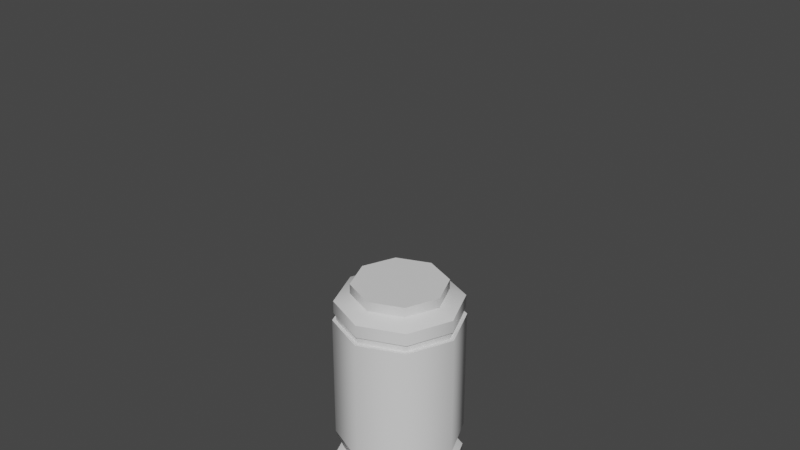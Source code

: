 # Source: up_cann02_A1_.blend  (saved by Blender 3.6.11; exported with 4.5.12 LTS)
import bpy
from mathutils import Matrix  # noqa: F401  (used for matrix-valued properties, if any)

bpy.ops.wm.read_factory_settings(use_empty=True)
scene = bpy.context.scene
scene.name = 'Scene'

# ---- collections
col_collection = bpy.data.collections.new('Collection'); scene.collection.children.link(col_collection)

# ---- materials (node trees are filled in below, after node groups)
mat_upcan = bpy.data.materials.new('upCAN')
mat_upcan.use_transparent_shadow = False
mat_hps = bpy.data.materials.new('hps')
mat_hps.use_transparent_shadow = False

# ---- node groups
ng_auto_smooth = bpy.data.node_groups.new('Auto Smooth', 'GeometryNodeTree')
_s = ng_auto_smooth.interface.new_socket(name='Geometry', in_out='OUTPUT', socket_type='NodeSocketGeometry')
_s = ng_auto_smooth.interface.new_socket(name='Geometry', in_out='INPUT', socket_type='NodeSocketGeometry')
_s = ng_auto_smooth.interface.new_socket(name='Angle', in_out='INPUT', socket_type='NodeSocketFloat')
_s.subtype = 'ANGLE'
_s.min_value = 0.0
_s.max_value = 3.142
ng_auto_smooth.is_modifier = True
_N = ng_auto_smooth.nodes; _L = ng_auto_smooth.links
n0 = _N.new('NodeGroupOutput'); n0.name = 'Group Output'; n0.location = (480, -100)
n1 = _N.new('NodeGroupInput'); n1.name = 'Group Input'; n1.location = (-420, -300)
n2 = _N.new('NodeGroupInput'); n2.name = 'Group Input.001'; n2.location = (-60, -100)
n3 = _N.new('GeometryNodeSetShadeSmooth'); n3.name = 'Set Shade Smooth'; n3.location = (120, -100)
n3.domain = 'EDGE'
n4 = _N.new('GeometryNodeSetShadeSmooth'); n4.name = 'Set Shade Smooth.001'; n4.location = (300, -100)
n5 = _N.new('GeometryNodeInputMeshEdgeAngle'); n5.name = 'Edge Angle'; n5.location = (-420, -220)
n6 = _N.new('GeometryNodeInputEdgeSmooth'); n6.name = 'Is Edge Smooth'; n6.location = (-60, -160)
n7 = _N.new('GeometryNodeInputShadeSmooth'); n7.name = 'Is Face Smooth'; n7.location = (-240, -340)
n8 = _N.new('FunctionNodeBooleanMath'); n8.name = 'Boolean Math'; n8.location = (-60, -220)
n9 = _N.new('FunctionNodeCompare'); n9.name = 'Compare'; n9.location = (-240, -180)
n9.operation = 'LESS_EQUAL'
_L.new(n5.outputs[0], n9.inputs[0])
_L.new(n4.outputs[0], n0.inputs[0])
_L.new(n1.outputs[1], n9.inputs[1])
_L.new(n9.outputs[0], n8.inputs[0])
_L.new(n7.outputs[0], n8.inputs[1])
_L.new(n2.outputs[0], n3.inputs[0])
_L.new(n6.outputs[0], n3.inputs[1])
_L.new(n3.outputs[0], n4.inputs[0])
_L.new(n8.outputs[0], n3.inputs[2])
n0.is_active_output = True

# ---- material node trees
mat_upcan.use_nodes = True; mat_upcan.node_tree.nodes.clear()
_N = mat_upcan.node_tree.nodes; _L = mat_upcan.node_tree.links
n0 = _N.new('ShaderNodeBsdfPrincipled'); n0.name = 'Principled BSDF'; n0.location = (10, 300)
n0.distribution = 'GGX'
n0.subsurface_method = 'RANDOM_WALK_SKIN'
n0.inputs[3].default_value = 1.45
n0.inputs[27].default_value = (0.0, 0.0, 0.0, 1.0)
n0.inputs[28].default_value = 1.0
n1 = _N.new('ShaderNodeOutputMaterial'); n1.name = 'Material Output'; n1.location = (300, 300)
_L.new(n0.outputs[0], n1.inputs[0])
n1.is_active_output = True
mat_hps.use_nodes = True; mat_hps.node_tree.nodes.clear()
_N = mat_hps.node_tree.nodes; _L = mat_hps.node_tree.links
n0 = _N.new('ShaderNodeBsdfPrincipled'); n0.name = 'Principled BSDF'; n0.location = (10, 300)
n0.distribution = 'GGX'
n0.subsurface_method = 'RANDOM_WALK_SKIN'
n0.inputs[3].default_value = 1.45
n0.inputs[27].default_value = (0.0, 0.0, 0.0, 1.0)
n0.inputs[28].default_value = 1.0
n1 = _N.new('ShaderNodeOutputMaterial'); n1.name = 'Material Output'; n1.location = (300, 300)
_L.new(n0.outputs[0], n1.inputs[0])
n1.is_active_output = True

# ---- world
world_world = bpy.data.worlds.new('World'); scene.world = world_world
world_world.use_nodes = True; world_world.node_tree.nodes.clear()
_N = world_world.node_tree.nodes; _L = world_world.node_tree.links
n0 = _N.new('ShaderNodeOutputWorld'); n0.name = 'World Output'; n0.location = (300, 300)
n1 = _N.new('ShaderNodeBackground'); n1.name = 'Background'; n1.location = (10, 300)
n1.inputs[0].default_value = (0.05088, 0.05088, 0.05088, 1.0)
_L.new(n1.outputs[0], n0.inputs[0])
n0.is_active_output = True
world_world.color = (0.05088, 0.05088, 0.05088)
world_world.use_sun_shadow = False
world_world.sun_shadow_jitter_overblur = 0.0

# ---- meshes
me_cylinder = bpy.data.meshes.new('Cylinder')
me_cylinder.from_pydata([(0.0, 0.807, 0.833), (0.0, 0.7576, 2.458), (0.5706, 0.5706, 0.833), (0.5357, 0.5357, 2.458), (0.807, 0.0, 0.833), (0.7576, -7.292e-10, 2.458), (0.5706, -0.5706, 0.833), (0.5357, -0.5357, 2.458), (0.0, -0.807, 0.833), (0.0, -0.7576, 2.458), (-0.5706, -0.5706, 0.833), (-0.5357, -0.5357, 2.458), (-0.807, 0.0, 0.833), (-0.7576, -7.292e-10, 2.458), (-0.5706, 0.5706, 0.833), (-0.5357, 0.5357, 2.458), (0.5706, 0.5706, 2.458), (0.0, 0.807, 2.458), (0.807, 0.0, 2.458), (0.5706, -0.5706, 2.458), (0.0, -0.807, 2.458), (-0.5706, -0.5706, 2.458), (-0.807, 0.0, 2.458), (-0.5706, 0.5706, 2.458), (0.5357, 0.5357, 2.554), (0.0, 0.7576, 2.554), (0.7576, -7.292e-10, 2.554), (0.5357, -0.5357, 2.554), (0.0, -0.7576, 2.554), (-0.5357, -0.5357, 2.554), (-0.7576, -7.292e-10, 2.554), (-0.5357, 0.5357, 2.554), (0.4176, 0.4176, 2.816), (1.41e-09, 0.5906, 2.816), (0.5906, 3.152e-11, 2.816), (0.4176, -0.4176, 2.816), (1.41e-09, -0.5906, 2.816), (-0.4176, -0.4176, 2.816), (-0.5906, 3.152e-11, 2.816), (-0.4176, 0.4176, 2.816), (0.5579, 0.5579, 2.556), (0.0, 0.7891, 2.556), (0.7891, -7.114e-10, 2.556), (0.5579, -0.5579, 2.556), (0.0, -0.7891, 2.556), (-0.5579, -0.5579, 2.556), (-0.7891, -7.114e-10, 2.556), (-0.5579, 0.5579, 2.556), (0.5579, 0.5579, 2.718), (1.447e-09, 0.7891, 2.718), (0.7891, -7.114e-10, 2.718), (0.5579, -0.5579, 2.718), (1.447e-09, -0.7891, 2.718), (-0.5579, -0.5579, 2.718), (-0.7891, -7.114e-10, 2.718), (-0.5579, 0.5579, 2.718), (0.4176, 0.4176, 2.94), (6.636e-09, 0.5906, 2.94), (0.5906, 3.152e-11, 2.94), (0.4176, -0.4176, 2.94), (6.636e-09, -0.5906, 2.94), (-0.4176, -0.4176, 2.94), (-0.5906, 3.152e-11, 2.94), (-0.4176, 0.4176, 2.94), (-6.761e-09, 0.7086, 0.5694), (0.5011, 0.5011, 0.5694), (0.7086, -2.409e-16, 0.5694), (0.5011, -0.5011, 0.5694), (-6.761e-09, -0.7086, 0.5694), (-0.5011, -0.5011, 0.5694), (-0.7086, -2.409e-16, 0.5694), (-0.5011, 0.5011, 0.5694), (-8.338e-09, 0.8005, 0.5186), (0.5661, 0.5661, 0.5186), (0.8005, -1.756e-10, 0.5186), (0.5661, -0.5661, 0.5186), (-8.338e-09, -0.8005, 0.5186), (-0.5661, -0.5661, 0.5186), (-0.8005, -1.756e-10, 0.5186), (-0.5661, 0.5661, 0.5186), (-8.198e-09, 0.7909, 0.2797), (0.5593, 0.5593, 0.2797), (0.7909, -1.756e-10, 0.2797), (0.5593, -0.5593, 0.2797), (-8.198e-09, -0.7909, 0.2797), (-0.5593, -0.5593, 0.2797), (-0.7909, -1.756e-10, 0.2797), (-0.5593, 0.5593, 0.2797), (-6.762e-09, 0.441, -0.04327), (0.3119, 0.3119, -0.04327), (0.441, -2.064e-09, -0.04327), (0.3119, -0.3119, -0.04327), (-6.762e-09, -0.441, -0.04327), (-0.3119, -0.3119, -0.04327), (-0.441, -2.064e-09, -0.04327), (-0.3119, 0.3119, -0.04327)], [], [(0, 17, 16, 2), (2, 16, 18, 4), (4, 18, 19, 6), (6, 19, 20, 8), (8, 20, 21, 10), (10, 21, 22, 12), (13, 11, 29, 30), (12, 22, 23, 14), (14, 23, 17, 0), (2, 4, 66, 65), (1, 3, 16, 17), (3, 5, 18, 16), (5, 7, 19, 18), (7, 9, 20, 19), (9, 11, 21, 20), (11, 13, 22, 21), (13, 15, 23, 22), (15, 1, 17, 23), (24, 25, 41, 40), (9, 7, 27, 28), (5, 3, 24, 26), (15, 13, 30, 31), (11, 9, 28, 29), (7, 5, 26, 27), (3, 1, 25, 24), (1, 15, 31, 25), (34, 32, 56, 58), (38, 39, 55, 54), (25, 31, 47, 41), (37, 38, 54, 53), (31, 30, 46, 47), (36, 37, 53, 52), (30, 29, 45, 46), (35, 36, 52, 51), (40, 41, 49, 48), (41, 47, 55, 49), (46, 45, 53, 54), (44, 43, 51, 52), (42, 40, 48, 50), (47, 46, 54, 55), (45, 44, 52, 53), (43, 42, 50, 51), (39, 33, 49, 55), (26, 24, 40, 42), (33, 32, 48, 49), (27, 26, 42, 43), (32, 34, 50, 48), (28, 27, 43, 44), (34, 35, 51, 50), (29, 28, 44, 45), (56, 57, 63, 62, 61, 60, 59, 58), (39, 38, 62, 63), (37, 36, 60, 61), (35, 34, 58, 59), (32, 33, 57, 56), (33, 39, 63, 57), (38, 37, 61, 62), (36, 35, 59, 60), (70, 71, 79, 78), (8, 10, 69, 68), (14, 0, 64, 71), (0, 2, 65, 64), (4, 6, 67, 66), (10, 12, 70, 69), (6, 8, 68, 67), (12, 14, 71, 70), (75, 76, 84, 83), (68, 69, 77, 76), (66, 67, 75, 74), (64, 65, 73, 72), (71, 64, 72, 79), (69, 70, 78, 77), (67, 68, 76, 75), (65, 66, 74, 73), (87, 80, 88, 95), (73, 74, 82, 81), (78, 79, 87, 86), (76, 77, 85, 84), (74, 75, 83, 82), (72, 73, 81, 80), (79, 72, 80, 87), (77, 78, 86, 85), (88, 89, 90, 91, 92, 93, 94, 95), (85, 86, 94, 93), (83, 84, 92, 91), (81, 82, 90, 89), (86, 87, 95, 94), (84, 85, 93, 92), (82, 83, 91, 90), (80, 81, 89, 88)])
me_cylinder.polygons.foreach_set('use_smooth', [True] * 90)
_k = set([(0, 2), (0, 14), (2, 4), (4, 6), (6, 8), (8, 10), (10, 12), (12, 14), (32, 33), (32, 34), (33, 39), (34, 35), (35, 36), (36, 37), (37, 38), (38, 39), (64, 65), (64, 71), (65, 66), (66, 67), (67, 68), (68, 69), (69, 70), (70, 71), (80, 81), (80, 87), (81, 82), (82, 83), (83, 84), (84, 85), (85, 86), (86, 87), (88, 89), (88, 95), (89, 90), (90, 91), (91, 92), (92, 93), (93, 94), (94, 95)])
me_cylinder.attributes.new('sharp_edge', 'BOOLEAN', 'EDGE').data.foreach_set('value', [ (min(e.vertices), max(e.vertices)) in _k for e in me_cylinder.edges])
_uv = me_cylinder.uv_layers.new(name='UVMap')
_uv.uv.foreach_set('vector', [0.07754, 0.287, 0.07754, 0.0003891, 0.1866, 0.0003891, 0.1866, 0.287, 0.1866, 0.287, 0.1866, 0.0003891, 0.2638, 0.005093, 0.2638, 0.2917, 0.0003891, 0.6259, 0.0003891, 0.3393, 0.1095, 0.3393, 0.1095, 0.6259, 0.2646, 0.2917, 0.2646, 0.005093, 0.3417, 0.0003891, 0.3417, 0.287, 0.3417, 0.287, 0.3417, 0.0003891, 0.4508, 0.0003891, 0.4508, 0.287, 0.4508, 0.287, 0.4508, 0.0003891, 0.528, 0.005093, 0.528, 0.2917, 0.8798, 0.0003891, 0.8754, 0.07281, 0.8585, 0.07281, 0.8629, 0.0003891, 0.1874, 0.6259, 0.1874, 0.3393, 0.2965, 0.3393, 0.2965, 0.6259, 0.0003891, 0.2917, 0.0003891, 0.005093, 0.07754, 0.0003891, 0.07754, 0.287, 0.1866, 0.287, 0.2638, 0.2917, 0.2477, 0.3386, 0.18, 0.3344, 0.3825, 0.5222, 0.4549, 0.5947, 0.4516, 0.6027, 0.3745, 0.5256, 0.4549, 0.5947, 0.5574, 0.5947, 0.5607, 0.6027, 0.4516, 0.6027, 0.5574, 0.5947, 0.6298, 0.5222, 0.6379, 0.5256, 0.5607, 0.6027, 0.6298, 0.5222, 0.6298, 0.4198, 0.6379, 0.4165, 0.6379, 0.5256, 0.6298, 0.4198, 0.5574, 0.3474, 0.5607, 0.3393, 0.6379, 0.4165, 0.5574, 0.3474, 0.4549, 0.3474, 0.4516, 0.3393, 0.5607, 0.3393, 0.4549, 0.3474, 0.3825, 0.4198, 0.3745, 0.4165, 0.4516, 0.3393, 0.3825, 0.4198, 0.3825, 0.5222, 0.3745, 0.5256, 0.3745, 0.4165, 0.6438, 0.4169, 0.6438, 0.5193, 0.6386, 0.5215, 0.6386, 0.4148, 0.8754, 0.1752, 0.8798, 0.2477, 0.8629, 0.2477, 0.8585, 0.1752, 0.9019, 0.0003891, 0.8975, 0.07281, 0.8806, 0.07281, 0.885, 0.0003891, 0.3727, 0.816, 0.3727, 0.9184, 0.3558, 0.9184, 0.3558, 0.816, 0.8754, 0.07281, 0.8754, 0.1752, 0.8585, 0.1752, 0.8585, 0.07281, 0.9195, 0.1381, 0.9195, 0.2405, 0.9026, 0.2405, 0.9026, 0.1381, 0.8975, 0.07281, 0.8975, 0.1752, 0.8806, 0.1752, 0.8806, 0.07281, 0.8975, 0.1752, 0.9019, 0.2477, 0.885, 0.2477, 0.8806, 0.1752, 0.2974, 0.8152, 0.2994, 0.7587, 0.3211, 0.7581, 0.3191, 0.8146, 0.7222, 0.8287, 0.8021, 0.8287, 0.8155, 0.8611, 0.7088, 0.8611, 0.6438, 0.5193, 0.7162, 0.5917, 0.7141, 0.5969, 0.6386, 0.5215, 0.6658, 0.7722, 0.7222, 0.8287, 0.7088, 0.8611, 0.6334, 0.7856, 0.7162, 0.5917, 0.8186, 0.5917, 0.8207, 0.5969, 0.7141, 0.5969, 0.6658, 0.6924, 0.6658, 0.7722, 0.6334, 0.7856, 0.6334, 0.679, 0.8186, 0.5917, 0.891, 0.5193, 0.8962, 0.5215, 0.8207, 0.5969, 0.7222, 0.6359, 0.6658, 0.6924, 0.6334, 0.679, 0.7088, 0.6035, 0.7954, 0.1825, 0.7954, 0.07582, 0.8239, 0.07582, 0.8239, 0.1825, 0.7954, 0.07582, 0.7908, 0.0003891, 0.8193, 0.0003891, 0.8239, 0.07582, 0.8247, 0.2579, 0.8293, 0.1825, 0.8577, 0.1825, 0.8531, 0.2579, 0.8293, 0.07582, 0.8247, 0.0003891, 0.8531, 0.0003891, 0.8577, 0.07582, 0.7908, 0.2579, 0.7954, 0.1825, 0.8239, 0.1825, 0.8193, 0.2579, 0.3258, 0.816, 0.3258, 0.9226, 0.2974, 0.9226, 0.2974, 0.816, 0.8293, 0.1825, 0.8293, 0.07582, 0.8577, 0.07582, 0.8577, 0.1825, 0.3551, 0.816, 0.3551, 0.9226, 0.3266, 0.9226, 0.3266, 0.816, 0.8021, 0.8287, 0.8585, 0.7722, 0.8909, 0.7856, 0.8155, 0.8611, 0.7162, 0.3445, 0.6438, 0.4169, 0.6386, 0.4148, 0.7141, 0.3393, 0.8585, 0.7722, 0.8585, 0.6924, 0.8909, 0.679, 0.8909, 0.7856, 0.8186, 0.3445, 0.7162, 0.3445, 0.7141, 0.3393, 0.8207, 0.3393, 0.8585, 0.6924, 0.8021, 0.6359, 0.8155, 0.6035, 0.8909, 0.679, 0.891, 0.4169, 0.8186, 0.3445, 0.8207, 0.3393, 0.8962, 0.4148, 0.8021, 0.6359, 0.7222, 0.6359, 0.7088, 0.6035, 0.8155, 0.6035, 0.891, 0.5193, 0.891, 0.4169, 0.8962, 0.4148, 0.8962, 0.5215, 0.1931, 0.7347, 0.1931, 0.8146, 0.1367, 0.871, 0.05685, 0.871, 0.0003891, 0.8146, 0.0003891, 0.7347, 0.05685, 0.6783, 0.1367, 0.6783, 0.3239, 0.7587, 0.3219, 0.6788, 0.3436, 0.6783, 0.3456, 0.7581, 0.3484, 0.7587, 0.3464, 0.6788, 0.3681, 0.6783, 0.3701, 0.7581, 0.9047, 0.08075, 0.9026, 0.0009374, 0.9244, 0.0003891, 0.9264, 0.08021, 0.2994, 0.7587, 0.2974, 0.6788, 0.3191, 0.6783, 0.3211, 0.7581, 0.3219, 0.8152, 0.3239, 0.7587, 0.3456, 0.7581, 0.3436, 0.8146, 0.3464, 0.8152, 0.3484, 0.7587, 0.3701, 0.7581, 0.3681, 0.8146, 0.9026, 0.1373, 0.9047, 0.08075, 0.9264, 0.08021, 0.9244, 0.1367, 0.6115, 0.2467, 0.7073, 0.2467, 0.7135, 0.2617, 0.6053, 0.2617, 0.3417, 0.287, 0.4508, 0.287, 0.4442, 0.3344, 0.3484, 0.3344, 0.2965, 0.6259, 0.3737, 0.6306, 0.3576, 0.6775, 0.2899, 0.6734, 0.07754, 0.287, 0.1866, 0.287, 0.18, 0.3344, 0.08419, 0.3344, 0.0003891, 0.6259, 0.1095, 0.6259, 0.1028, 0.6734, 0.007039, 0.6734, 0.4508, 0.287, 0.528, 0.2917, 0.5119, 0.3386, 0.4442, 0.3344, 0.1095, 0.6259, 0.1866, 0.6306, 0.1706, 0.6775, 0.1028, 0.6734, 0.1874, 0.6259, 0.2965, 0.6259, 0.2899, 0.6734, 0.1941, 0.6734, 0.2919, 0.6783, 0.2966, 0.7548, 0.2543, 0.7555, 0.2497, 0.6799, 0.5438, 0.08314, 0.5438, 0.1789, 0.5287, 0.1852, 0.5287, 0.07692, 0.7073, 0.01539, 0.6115, 0.01539, 0.6053, 0.0003891, 0.7135, 0.0003891, 0.775, 0.1789, 0.775, 0.08314, 0.79, 0.07692, 0.79, 0.1852, 0.7073, 0.2467, 0.775, 0.1789, 0.79, 0.1852, 0.7135, 0.2617, 0.5438, 0.1789, 0.6115, 0.2467, 0.6053, 0.2617, 0.5287, 0.1852, 0.6115, 0.01539, 0.5438, 0.08314, 0.5287, 0.07692, 0.6053, 0.0003891, 0.775, 0.08314, 0.7073, 0.01539, 0.7135, 0.0003891, 0.79, 0.07692, 0.6326, 0.6791, 0.6326, 0.7861, 0.5755, 0.7624, 0.5755, 0.7028, 0.9897, 0.6035, 0.9944, 0.6801, 0.9521, 0.6807, 0.9475, 0.6051, 0.9944, 0.8656, 0.9944, 0.9738, 0.9521, 0.9732, 0.9521, 0.8662, 0.2966, 0.7548, 0.2966, 0.8631, 0.2543, 0.8624, 0.2543, 0.7555, 0.9944, 0.6801, 0.9944, 0.7883, 0.9521, 0.7876, 0.9521, 0.6807, 0.9996, 0.4159, 0.9996, 0.5241, 0.9574, 0.5235, 0.9574, 0.4165, 0.9949, 0.3393, 0.9996, 0.4159, 0.9574, 0.4165, 0.9528, 0.3409, 0.9897, 0.7891, 0.9944, 0.8656, 0.9521, 0.8662, 0.9475, 0.7906, 0.5755, 0.7624, 0.5333, 0.8046, 0.4737, 0.8046, 0.4316, 0.7624, 0.4316, 0.7028, 0.4737, 0.6606, 0.5333, 0.6606, 0.5755, 0.7028, 0.4501, 0.6035, 0.557, 0.6035, 0.5333, 0.6606, 0.4737, 0.6606, 0.3745, 0.7861, 0.3745, 0.6791, 0.4316, 0.7028, 0.4316, 0.7624, 0.557, 0.8617, 0.4501, 0.8617, 0.4737, 0.8046, 0.5333, 0.8046, 0.9521, 0.8662, 0.9521, 0.9732, 0.8917, 0.9495, 0.8917, 0.8899, 0.2543, 0.7555, 0.2543, 0.8624, 0.1939, 0.8387, 0.1939, 0.7791, 0.9521, 0.6807, 0.9521, 0.7876, 0.8917, 0.764, 0.8917, 0.7044, 0.9574, 0.4165, 0.9574, 0.5235, 0.897, 0.4998, 0.897, 0.4402])
me_cylinder.materials.append(mat_upcan)
me_cylinder.update()
me_cone = bpy.data.meshes.new('Cone')
me_cone.from_pydata([(0.0, 0.2452, -0.1226), (0.2123, -0.1226, -0.1226), (-0.2123, -0.1226, -0.1226), (0.0, 0.0, 0.3678)], [], [(0, 3, 1), (0, 1, 2), (1, 3, 2), (2, 3, 0)])
_uv = me_cone.uv_layers.new(name='UVMap')
_uv.uv.foreach_set('vector', [0.25, 0.49, 0.25, 0.25, 0.4578, 0.13, 0.75, 0.49, 0.9578, 0.13, 0.5422, 0.13, 0.4578, 0.13, 0.25, 0.25, 0.04215, 0.13, 0.04215, 0.13, 0.25, 0.25, 0.25, 0.49])
me_cone.materials.append(mat_hps)
me_cone.update()
me_cone_001 = bpy.data.meshes.new('Cone.001')
me_cone_001.from_pydata([(0.0, 0.2452, -0.1226), (0.2123, -0.1226, -0.1226), (-0.2123, -0.1226, -0.1226), (0.0, 0.0, 0.3678)], [], [(0, 3, 1), (0, 1, 2), (1, 3, 2), (2, 3, 0)])
_uv = me_cone_001.uv_layers.new(name='UVMap')
_uv.uv.foreach_set('vector', [0.25, 0.49, 0.25, 0.25, 0.4578, 0.13, 0.75, 0.49, 0.9578, 0.13, 0.5422, 0.13, 0.4578, 0.13, 0.25, 0.25, 0.04215, 0.13, 0.04215, 0.13, 0.25, 0.25, 0.25, 0.49])
me_cone_001.materials.append(mat_hps)
me_cone_001.update()

# ---- objects
ob_cannister = bpy.data.objects.new('cannister', me_cylinder)
ob_hp_emit_1 = bpy.data.objects.new('hp_emit_1', me_cone)
ob_hp_light_1 = bpy.data.objects.new('hp_light_1', me_cone_001)

# ---- transforms, parenting, visibility, modifiers, constraints
ob_cannister.location = (0.0, 0.0, 0.0)
_m = ob_cannister.modifiers.new('Auto Smooth', 'NODES')
_m.node_group = ng_auto_smooth
_gi = [s.identifier for s in ng_auto_smooth.interface.items_tree if s.item_type == 'SOCKET' and s.in_out == 'INPUT']
_m[_gi[1]] = 0.7994  # Angle
ob_hp_emit_1.parent = ob_cannister
ob_hp_emit_1.location = (0.0, 0.0, 7.049)
ob_hp_light_1.parent = ob_cannister
ob_hp_light_1.location = (0.0, 0.0, 7.049)

# ---- collection membership
col_collection.objects.link(ob_cannister)
col_collection.objects.link(ob_hp_emit_1)
col_collection.objects.link(ob_hp_light_1)

# ---- scene / render settings (as saved in the file)
scene.frame_start = 1; scene.frame_end = 250; scene.frame_set(1)
scene.render.engine = 'BLENDER_EEVEE_NEXT'
scene.render.fps = 30
scene.cycles.sampling_pattern = 'TABULATED_SOBOL'
scene.view_settings.view_transform = 'Filmic'
bpy.context.view_layer.update()

# ---- added for rendering (the .blend has no active camera and no usable light): camera, sun
cam_auto = bpy.data.cameras.new('AutoCamera')
cam_auto.lens = 50.0
cam_auto.sensor_width = 36.0
cam_auto.clip_end = 1000.0
ob_auto_camera = bpy.data.objects.new('AutoCamera', cam_auto)
scene.collection.objects.link(ob_auto_camera)
ob_auto_camera.location = (7.21806, -8.66167, 9.46119)
ob_auto_camera.rotation_euler = (1.09748, -7.21219e-08, 0.694738)
scene.camera = ob_auto_camera
light_auto_sun = bpy.data.lights.new('AutoSun', 'SUN')
light_auto_sun.energy = 3.0
light_auto_sun.angle = 0.0523599
ob_auto_sun = bpy.data.objects.new('AutoSun', light_auto_sun)
scene.collection.objects.link(ob_auto_sun)
ob_auto_sun.rotation_euler = (0.872665, 0.174533, 0.523599)
bpy.context.view_layer.update()
